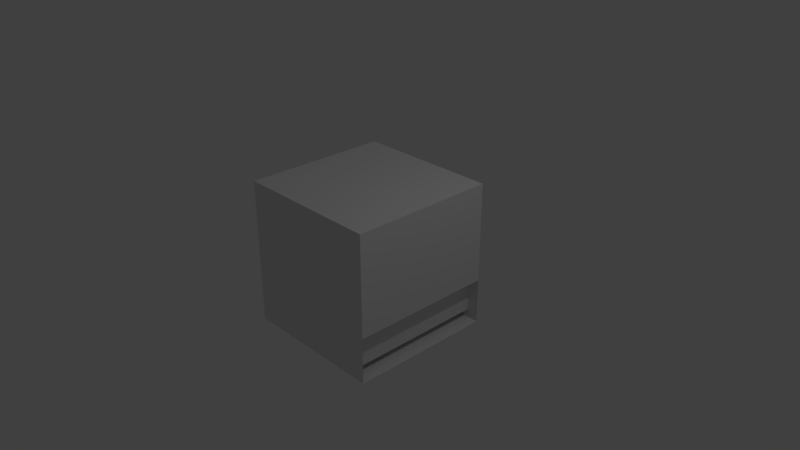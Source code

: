 # Source: kitchen_three_boxes_wooden_cabinet_1.blend  (saved by Blender 2.79.0; exported with 4.5.12 LTS)
import bpy
from mathutils import Matrix  # noqa: F401  (used for matrix-valued properties, if any)

bpy.ops.wm.read_factory_settings(use_empty=True)
scene = bpy.context.scene
scene.name = 'Scene'

# ---- collections
col_collection_1 = bpy.data.collections.new('Collection 1'); scene.collection.children.link(col_collection_1)

# ---- materials (node trees are filled in below, after node groups)
mat_material_001 = bpy.data.materials.new('Material.001')
mat_material_001.alpha_threshold = 0.0
mat_material_001.use_transparent_shadow = False
mat_material_001.roughness = 0.5
mat_material_001.line_color = (0.0, 0.0, 0.0, 1.0)
mat_material_002 = bpy.data.materials.new('Material.002')
mat_material_002.alpha_threshold = 0.0
mat_material_002.use_transparent_shadow = False
mat_material_002.roughness = 0.5
mat_material_002.line_color = (0.0, 0.0, 0.0, 1.0)
mat_material_000 = bpy.data.materials.new('Material.000')
mat_material_000.alpha_threshold = 0.0
mat_material_000.use_transparent_shadow = False
mat_material_000.roughness = 0.5
mat_material_000.line_color = (0.0, 0.0, 0.0, 1.0)

# ---- material node trees

# ---- world
world_world = bpy.data.worlds.new('World'); scene.world = world_world
world_world.color = (0.05088, 0.05088, 0.05088)
world_world.use_sun_shadow = False
world_world.sun_shadow_jitter_overblur = 0.0
world_world.cycles.sampling_method = 'MANUAL'

# ---- cameras
cam_camera = bpy.data.cameras.new('Camera')
cam_camera.clip_end = 100.0
cam_camera.lens = 35.0
cam_camera.sensor_width = 32.0
cam_camera.sensor_height = 18.0
cam_camera.ortho_scale = 7.314
cam_camera.dof.focus_distance = 0.0
cam_camera.dof.aperture_fstop = 128.0

# ---- lights
light_lamp = bpy.data.lights.new('Lamp', 'POINT')
light_lamp.transmission_factor = 0.0
light_lamp.cutoff_distance = 30.0
light_lamp.energy = 100.0
light_lamp.shadow_buffer_clip_start = 1.001
light_lamp.shadow_soft_size = 0.1
light_lamp.shadow_maximum_resolution = 0.006
light_lamp.use_absolute_resolution = True

# ---- meshes
me_cube_000 = bpy.data.meshes.new('Cube.000')
me_cube_000.from_pydata([(-1.313, -1.0, -0.5405), (-1.313, 1.0, -0.5405), (-1.313, -1.0, 1.459), (-1.313, 1.0, 1.459), (0.6867, 1.0, -0.5405), (0.6867, -1.0, 1.459), (0.6867, -1.0, -0.5405), (0.6867, 1.0, 1.459), (-1.213, -0.8343, -0.3748), (-1.213, 0.8343, -0.3748), (-1.213, -0.8343, 1.294), (-1.213, 0.8343, 1.294), (0.6867, 0.8343, -0.3748), (0.6867, -0.8343, 1.294), (0.6867, -0.8343, -0.3748), (0.6867, 0.8343, 1.294), (-1.213, -0.8337, 0.381), (-1.213, -0.8337, 0.538), (-1.213, 0.8337, 0.381), (-1.213, 0.8337, 0.538), (0.6867, -0.8337, 0.381), (0.6867, -0.8337, 0.538), (0.6867, 0.8337, 0.381), (0.6867, 0.8337, 0.538), (0.6867, -1.0, 0.381), (0.6867, -0.8343, 0.381), (-1.313, -1.0, 0.381), (-1.313, 1.0, 0.381), (0.6867, 1.0, 0.381), (0.6867, 0.8343, 0.381), (-1.313, -1.0, -1.462), (-1.313, 1.0, -1.462), (0.6867, 1.0, -1.462), (0.6867, -1.0, -1.462), (-1.213, -0.8343, -1.296), (-1.213, 0.8343, -1.296), (0.6867, 0.8343, -1.296), (0.6867, -0.8343, -1.296), (0.6867, -1.0, -0.5401), (0.6867, -0.8343, -0.5401), (-1.313, -1.0, -0.5401), (-1.313, 1.0, -0.5401), (0.6867, 1.0, -0.5401), (0.6867, 0.8343, -0.5401), (-1.213, -0.8343, -0.5401), (-1.213, 0.8343, -0.5401), (0.5894, 0.7381, -1.206), (0.5894, -0.7381, -1.206), (-1.114, -0.7381, -1.206), (-1.114, 0.7381, -1.206), (-0.2624, 0.7381, -1.206), (-1.114, 2.097e-07, -1.206), (-0.2624, -0.7381, -1.206), (0.5894, -1.863e-07, -1.206), (0.6841, 0.8309, -0.5435), (0.6841, -0.8309, -0.5435), (-1.209, -0.8309, -0.5435), (-1.209, 0.8309, -0.5435), (0.6841, 0.8309, -1.29), (0.6841, -0.8309, -1.29), (-1.209, -0.8309, -1.29), (-1.209, 0.8309, -1.29), (0.6841, -4.12e-07, -0.5435), (-0.2624, 0.8309, -0.5435), (-0.2624, -0.8309, -0.5435), (-1.209, 1.823e-07, -0.5435), (-0.2624, 0.8309, -1.29), (-1.209, 2.318e-07, -1.29), (-0.2624, -0.8309, -1.29), (0.6841, -2.139e-07, -1.29), (-1.114, 0.7381, -0.5435), (-1.114, 1.707e-07, -0.5435), (-1.114, -0.7381, -0.5435), (-0.2624, -0.7381, -0.5435), (0.5894, -0.7381, -0.5435), (-0.2624, 0.7381, -0.5435), (0.5894, -3.423e-07, -0.5435), (0.5894, 0.7381, -0.5435), (0.8652, 0.1118, -0.8159), (0.8652, 0.1118, -1.017), (0.8652, -0.1118, -0.8159), (0.8652, -0.1118, -1.017), (0.7422, 0.1118, -0.8159), (0.7422, 0.1118, -1.017), (0.7422, -0.1118, -0.8159), (0.7422, -0.1118, -1.017), (0.7419, 0.05132, -0.8704), (0.7419, 0.05132, -0.9627), (0.7419, -0.05132, -0.8704), (0.7419, -0.05132, -0.9627), (0.6844, 0.05132, -0.8704), (0.6844, 0.05132, -0.9627), (0.6844, -0.05132, -0.8704), (0.6844, -0.05132, -0.9627), (0.5894, 0.7381, -0.2871), (0.5894, -0.7381, -0.2871), (-1.114, -0.7381, -0.2871), (-1.114, 0.7381, -0.2871), (-0.2624, 0.7381, -0.2871), (-1.114, 2.097e-07, -0.2871), (-0.2624, -0.7381, -0.2871), (0.5894, -1.863e-07, -0.2871), (0.6841, 0.8309, 0.375), (0.6841, -0.8309, 0.375), (-1.209, -0.8309, 0.375), (-1.209, 0.8309, 0.375), (0.6841, 0.8309, -0.3716), (0.6841, -0.8309, -0.3716), (-1.209, -0.8309, -0.3716), (-1.209, 0.8309, -0.3716), (0.6841, -4.12e-07, 0.375), (-0.2624, 0.8309, 0.375), (-0.2624, -0.8309, 0.375), (-1.209, 1.823e-07, 0.375), (-0.2624, 0.8309, -0.3716), (-1.209, 2.318e-07, -0.3716), (-0.2624, -0.8309, -0.3716), (0.6841, -2.139e-07, -0.3716), (-1.114, 0.7381, 0.375), (-1.114, 1.707e-07, 0.375), (-1.114, -0.7381, 0.375), (-0.2624, -0.7381, 0.375), (0.5894, -0.7381, 0.375), (-0.2624, 0.7381, 0.375), (0.5894, -3.423e-07, 0.375), (0.5894, 0.7381, 0.375), (0.8652, 0.1118, 0.1026), (0.8652, 0.1118, -0.09864), (0.8652, -0.1118, 0.1026), (0.8652, -0.1118, -0.09864), (0.7422, 0.1118, 0.1026), (0.7422, 0.1118, -0.09864), (0.7422, -0.1118, 0.1026), (0.7422, -0.1118, -0.09864), (0.7419, 0.05132, 0.04813), (0.7419, 0.05132, -0.04421), (0.7419, -0.05132, 0.04813), (0.7419, -0.05132, -0.04421), (0.6844, 0.05132, 0.04813), (0.6844, 0.05132, -0.04421), (0.6844, -0.05132, 0.04813), (0.6844, -0.05132, -0.04421), (0.5894, 0.7381, 0.6263), (0.5894, -0.7381, 0.6263), (-1.114, -0.7381, 0.6263), (-1.114, 0.7381, 0.6263), (-0.2624, 0.7381, 0.6263), (-1.114, 2.097e-07, 0.6263), (-0.2624, -0.7381, 0.6263), (0.5894, -1.863e-07, 0.6263), (0.6841, 0.8309, 1.288), (0.6841, -0.8309, 1.288), (-1.209, -0.8309, 1.288), (-1.209, 0.8309, 1.288), (0.6841, 0.8309, 0.5418), (0.6841, -0.8309, 0.5418), (-1.209, -0.8309, 0.5418), (-1.209, 0.8309, 0.5418), (0.6841, -4.12e-07, 1.288), (-0.2624, 0.8309, 1.288), (-0.2624, -0.8309, 1.288), (-1.209, 1.823e-07, 1.288), (-0.2624, 0.8309, 0.5418), (-1.209, 2.318e-07, 0.5418), (-0.2624, -0.8309, 0.5418), (0.6841, -2.139e-07, 0.5418), (-1.114, 0.7381, 1.288), (-1.114, 1.707e-07, 1.288), (-1.114, -0.7381, 1.288), (-0.2624, -0.7381, 1.288), (0.5894, -0.7381, 1.288), (-0.2624, 0.7381, 1.288), (0.5894, -3.423e-07, 1.288), (0.5894, 0.7381, 1.288), (0.8652, 0.1118, 1.016), (0.8652, 0.1118, 0.8148), (0.8652, -0.1118, 1.016), (0.8652, -0.1118, 0.8148), (0.7422, 0.1118, 1.016), (0.7422, 0.1118, 0.8148), (0.7422, -0.1118, 1.016), (0.7422, -0.1118, 0.8148), (0.7419, 0.05132, 0.9616), (0.7419, 0.05132, 0.8692), (0.7419, -0.05132, 0.9616), (0.7419, -0.05132, 0.8692), (0.6844, 0.05132, 0.9616), (0.6844, 0.05132, 0.8692), (0.6844, -0.05132, 0.9616), (0.6844, -0.05132, 0.8692)], [], [(0, 26, 27, 1), (6, 24, 26, 0), (4, 6, 0, 1), (5, 7, 3, 2), (7, 28, 27, 3), (8, 10, 11, 9), (14, 25, 13, 10, 8), (12, 14, 8, 9), (13, 15, 11, 10), (15, 29, 12, 9, 11), (6, 4, 12, 14), (5, 24, 25, 13), (7, 5, 13, 15), (4, 28, 29, 12), (16, 17, 19, 18), (18, 19, 23, 22), (22, 23, 21, 20), (20, 21, 17, 16), (18, 22, 20, 16), (23, 19, 17, 21), (25, 24, 6, 14), (26, 24, 5, 2), (27, 26, 2, 3), (27, 28, 4, 1), (29, 28, 7, 15), (30, 40, 41, 31), (32, 33, 30, 31), (36, 37, 34, 35), (33, 32, 36, 37), (32, 42, 43, 36), (39, 38, 33, 37), (41, 42, 32, 31), (35, 34, 44, 45), (34, 37, 39, 44), (35, 45, 43, 36), (53, 47, 74, 76), (52, 48, 72, 73), (51, 49, 70, 71), (48, 51, 71, 72), (47, 52, 73, 74), (46, 53, 76, 77), (49, 46, 47, 48), (69, 62, 55, 59), (68, 64, 56, 60), (67, 65, 57, 61), (63, 66, 61, 57), (54, 58, 66, 63), (60, 56, 65, 67), (59, 55, 64, 68), (58, 54, 62, 69), (62, 76, 74, 73, 64, 55), (54, 63, 75, 77, 76, 62), (63, 57, 65, 71, 70, 75), (61, 60, 59, 58), (75, 50, 46, 77), (73, 72, 71, 65, 56, 64), (70, 49, 50, 75), (78, 79, 81, 80), (80, 81, 85, 84), (84, 85, 83, 82), (82, 83, 79, 78), (80, 84, 82, 78), (85, 81, 79, 83), (86, 87, 89, 88), (88, 89, 93, 92), (92, 93, 91, 90), (90, 91, 87, 86), (88, 92, 90, 86), (93, 89, 87, 91), (101, 95, 122, 124), (100, 96, 120, 121), (99, 97, 118, 119), (96, 99, 119, 120), (95, 100, 121, 122), (94, 101, 124, 125), (97, 94, 95, 96), (117, 110, 103, 107), (116, 112, 104, 108), (115, 113, 105, 109), (111, 114, 109, 105), (102, 106, 114, 111), (108, 104, 113, 115), (107, 103, 112, 116), (106, 102, 110, 117), (110, 124, 122, 121, 112, 103), (102, 111, 123, 125, 124, 110), (111, 105, 113, 119, 118, 123), (109, 108, 107, 106), (123, 98, 94, 125), (121, 120, 119, 113, 104, 112), (118, 97, 98, 123), (126, 127, 129, 128), (128, 129, 133, 132), (132, 133, 131, 130), (130, 131, 127, 126), (128, 132, 130, 126), (133, 129, 127, 131), (134, 135, 137, 136), (136, 137, 141, 140), (140, 141, 139, 138), (138, 139, 135, 134), (136, 140, 138, 134), (141, 137, 135, 139), (149, 143, 170, 172), (148, 144, 168, 169), (147, 145, 166, 167), (144, 147, 167, 168), (143, 148, 169, 170), (142, 149, 172, 173), (145, 142, 143, 144), (165, 158, 151, 155), (164, 160, 152, 156), (163, 161, 153, 157), (159, 162, 157, 153), (150, 154, 162, 159), (156, 152, 161, 163), (155, 151, 160, 164), (154, 150, 158, 165), (158, 172, 170, 169, 160, 151), (150, 159, 171, 173, 172, 158), (159, 153, 161, 167, 166, 171), (157, 156, 155, 154), (171, 146, 142, 173), (169, 168, 167, 161, 152, 160), (166, 145, 146, 171), (174, 175, 177, 176), (176, 177, 181, 180), (180, 181, 179, 178), (178, 179, 175, 174), (176, 180, 178, 174), (181, 177, 175, 179), (182, 183, 185, 184), (184, 185, 189, 188), (188, 189, 187, 186), (186, 187, 183, 182), (184, 188, 186, 182), (189, 185, 183, 187)])
me_cube_000.polygons.foreach_set('material_index', [0, 0, 0, 0, 0, 0, 0, 0, 0, 0, 0, 0, 0, 0, 0, 0, 0, 0, 0, 0, 0, 0, 0, 0, 0, 0, 0, 0, 0, 0, 0, 0, 0, 0, 0, 1, 1, 1, 1, 1, 1, 1, 1, 1, 1, 1, 1, 1, 1, 1, 1, 1, 1, 1, 1, 1, 1, 1, 1, 1, 1, 1, 1, 1, 1, 1, 1, 1, 1, 1, 1, 1, 1, 1, 1, 1, 1, 1, 1, 1, 1, 1, 1, 1, 1, 1, 1, 1, 1, 1, 1, 1, 1, 1, 1, 1, 1, 1, 1, 1, 1, 1, 1, 1, 1, 1, 1, 1, 1, 1, 1, 1, 1, 1, 1, 1, 1, 1, 1, 1, 1, 1, 1, 1, 1, 1, 1, 1, 1, 1, 1, 1, 1, 1, 1, 1, 1])
me_cube_000.materials.append(mat_material_001)
me_cube_000.materials.append(mat_material_002)
me_cube_000.materials.append(mat_material_000)
me_cube_000.use_remesh_preserve_volume = False
me_cube_000.use_remesh_preserve_attributes = False
me_cube_000.use_mirror_vertex_groups = False
me_cube_000.update()

# ---- objects
ob_lamp = bpy.data.objects.new('Lamp', light_lamp)
ob_camera = bpy.data.objects.new('Camera', cam_camera)
ob_cube_000 = bpy.data.objects.new('Cube.000', me_cube_000)

# ---- transforms, parenting, visibility, modifiers, constraints
ob_lamp.location = (4.076, 1.005, 5.904)
ob_lamp.rotation_euler = (0.6503, 0.05522, 1.866)
ob_lamp.lock_rotations_4d = False
ob_lamp.empty_display_type = 'ARROWS'
ob_lamp.color = (0.0, 0.0, 0.0, 0.0)
ob_lamp.lineart.crease_threshold = 0.0
ob_camera.location = (7.481, -6.508, 5.344)
ob_camera.rotation_euler = (1.109, 0.0, 0.8149)
ob_camera.lock_rotations_4d = False
ob_camera.empty_display_type = 'ARROWS'
ob_camera.color = (0.0, 0.0, 0.0, 0.0)
ob_camera.display_type = 'WIRE'
ob_camera.lineart.crease_threshold = 0.0
ob_cube_000.location = (2.223e-08, 0.3133, 0.001736)
ob_cube_000.rotation_euler = (0.0, 0.0, 1.571)
ob_cube_000.scale = (1.0, 1.0, 0.6848)
ob_cube_000.lock_rotations_4d = False
ob_cube_000.empty_display_type = 'ARROWS'
ob_cube_000.lineart.crease_threshold = 0.0

# ---- collection membership
col_collection_1.objects.link(ob_lamp)
col_collection_1.objects.link(ob_camera)
col_collection_1.objects.link(ob_cube_000)

# ---- scene / render settings (as saved in the file)
scene.camera = ob_camera
scene.frame_start = 1; scene.frame_end = 250; scene.frame_set(1)
scene.render.engine = 'BLENDER_EEVEE_NEXT'
scene.render.resolution_percentage = 50
scene.render.dither_intensity = 0.0
scene.cycles.use_denoising = False
scene.cycles.samples = 128
scene.cycles.sampling_pattern = 'TABULATED_SOBOL'
scene.cycles.use_adaptive_sampling = False
scene.cycles.use_light_tree = False
scene.cycles.blur_glossy = 0.0
scene.cycles.sample_clamp_indirect = 0.0
scene.view_settings.view_transform = 'Standard'
bpy.context.view_layer.update()

